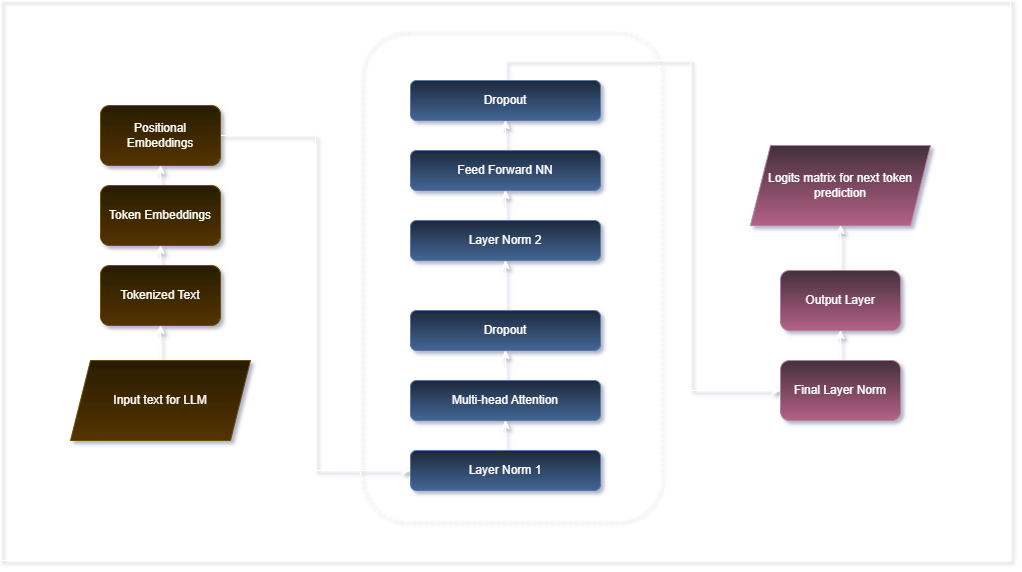

The diagram above was exported from draw.io. Its source (the exported page's mxGraphModel, read from the mxfile embedded in the PNG):
<mxGraphModel dx="1042" dy="574" grid="1" gridSize="10" guides="1" tooltips="1" connect="1" arrows="1" fold="1" page="1" pageScale="1" pageWidth="1500" pageHeight="1000" math="0" shadow="0">
  <root>
    <mxCell id="0" />
    <mxCell id="1" parent="0" />
    <mxCell id="MIzxxIFA9lNvCaC0k6cD-1" value="" style="rounded=0;whiteSpace=wrap;html=1;fillColor=none;" vertex="1" parent="1">
      <mxGeometry x="30" y="20" width="1010" height="560" as="geometry" />
    </mxCell>
    <mxCell id="MIzxxIFA9lNvCaC0k6cD-15" value="" style="rounded=1;whiteSpace=wrap;html=1;dashed=1;fillColor=none;" vertex="1" parent="1">
      <mxGeometry x="390" y="50" width="300" height="490" as="geometry" />
    </mxCell>
    <mxCell id="MIzxxIFA9lNvCaC0k6cD-23" style="edgeStyle=orthogonalEdgeStyle;rounded=0;orthogonalLoop=1;jettySize=auto;html=1;exitX=1;exitY=0.5;exitDx=0;exitDy=0;entryX=0;entryY=0.5;entryDx=0;entryDy=0;" edge="1" parent="1" source="MIzxxIFA9lNvCaC0k6cD-2" target="MIzxxIFA9lNvCaC0k6cD-11">
      <mxGeometry relative="1" as="geometry" />
    </mxCell>
    <mxCell id="MIzxxIFA9lNvCaC0k6cD-2" value="Positional Embeddings" style="rounded=1;whiteSpace=wrap;html=1;fillColor=#fff2cc;gradientColor=#ffd966;strokeColor=#d6b656;" vertex="1" parent="1">
      <mxGeometry x="130" y="125" width="120" height="60" as="geometry" />
    </mxCell>
    <mxCell id="MIzxxIFA9lNvCaC0k6cD-22" style="edgeStyle=orthogonalEdgeStyle;rounded=0;orthogonalLoop=1;jettySize=auto;html=1;exitX=0.5;exitY=0;exitDx=0;exitDy=0;entryX=0.5;entryY=1;entryDx=0;entryDy=0;" edge="1" parent="1" source="MIzxxIFA9lNvCaC0k6cD-3" target="MIzxxIFA9lNvCaC0k6cD-2">
      <mxGeometry relative="1" as="geometry" />
    </mxCell>
    <mxCell id="MIzxxIFA9lNvCaC0k6cD-3" value="Token Embeddings" style="rounded=1;whiteSpace=wrap;html=1;fillColor=#fff2cc;gradientColor=#ffd966;strokeColor=#d6b656;" vertex="1" parent="1">
      <mxGeometry x="130" y="205" width="120" height="60" as="geometry" />
    </mxCell>
    <mxCell id="MIzxxIFA9lNvCaC0k6cD-21" style="edgeStyle=orthogonalEdgeStyle;rounded=0;orthogonalLoop=1;jettySize=auto;html=1;exitX=0.5;exitY=0;exitDx=0;exitDy=0;entryX=0.5;entryY=1;entryDx=0;entryDy=0;" edge="1" parent="1" source="MIzxxIFA9lNvCaC0k6cD-4" target="MIzxxIFA9lNvCaC0k6cD-3">
      <mxGeometry relative="1" as="geometry" />
    </mxCell>
    <mxCell id="MIzxxIFA9lNvCaC0k6cD-4" value="Tokenized Text" style="rounded=1;whiteSpace=wrap;html=1;fillColor=#fff2cc;gradientColor=#ffd966;strokeColor=#d6b656;" vertex="1" parent="1">
      <mxGeometry x="130" y="285" width="120" height="60" as="geometry" />
    </mxCell>
    <mxCell id="MIzxxIFA9lNvCaC0k6cD-25" style="edgeStyle=orthogonalEdgeStyle;rounded=0;orthogonalLoop=1;jettySize=auto;html=1;exitX=0.5;exitY=0;exitDx=0;exitDy=0;entryX=0.5;entryY=1;entryDx=0;entryDy=0;" edge="1" parent="1" source="MIzxxIFA9lNvCaC0k6cD-5" target="MIzxxIFA9lNvCaC0k6cD-6">
      <mxGeometry relative="1" as="geometry" />
    </mxCell>
    <mxCell id="MIzxxIFA9lNvCaC0k6cD-5" value="Multi-head Attention" style="rounded=1;whiteSpace=wrap;html=1;fillColor=#dae8fc;strokeColor=#6c8ebf;gradientColor=#7ea6e0;" vertex="1" parent="1">
      <mxGeometry x="440" y="400" width="190" height="40" as="geometry" />
    </mxCell>
    <mxCell id="MIzxxIFA9lNvCaC0k6cD-26" style="edgeStyle=orthogonalEdgeStyle;rounded=0;orthogonalLoop=1;jettySize=auto;html=1;exitX=0.5;exitY=0;exitDx=0;exitDy=0;entryX=0.5;entryY=1;entryDx=0;entryDy=0;" edge="1" parent="1" source="MIzxxIFA9lNvCaC0k6cD-6" target="MIzxxIFA9lNvCaC0k6cD-7">
      <mxGeometry relative="1" as="geometry" />
    </mxCell>
    <mxCell id="MIzxxIFA9lNvCaC0k6cD-6" value="Dropout" style="rounded=1;whiteSpace=wrap;html=1;fillColor=#dae8fc;strokeColor=#6c8ebf;gradientColor=#7ea6e0;" vertex="1" parent="1">
      <mxGeometry x="440" y="330" width="190" height="40" as="geometry" />
    </mxCell>
    <mxCell id="MIzxxIFA9lNvCaC0k6cD-27" style="edgeStyle=orthogonalEdgeStyle;rounded=0;orthogonalLoop=1;jettySize=auto;html=1;exitX=0.5;exitY=0;exitDx=0;exitDy=0;entryX=0.5;entryY=1;entryDx=0;entryDy=0;" edge="1" parent="1" source="MIzxxIFA9lNvCaC0k6cD-7" target="MIzxxIFA9lNvCaC0k6cD-8">
      <mxGeometry relative="1" as="geometry" />
    </mxCell>
    <mxCell id="MIzxxIFA9lNvCaC0k6cD-7" value="Layer Norm 2" style="rounded=1;whiteSpace=wrap;html=1;fillColor=#dae8fc;strokeColor=#6c8ebf;gradientColor=#7ea6e0;" vertex="1" parent="1">
      <mxGeometry x="440" y="240" width="190" height="40" as="geometry" />
    </mxCell>
    <mxCell id="MIzxxIFA9lNvCaC0k6cD-28" style="edgeStyle=orthogonalEdgeStyle;rounded=0;orthogonalLoop=1;jettySize=auto;html=1;exitX=0.5;exitY=0;exitDx=0;exitDy=0;entryX=0.5;entryY=1;entryDx=0;entryDy=0;" edge="1" parent="1" source="MIzxxIFA9lNvCaC0k6cD-8" target="MIzxxIFA9lNvCaC0k6cD-9">
      <mxGeometry relative="1" as="geometry" />
    </mxCell>
    <mxCell id="MIzxxIFA9lNvCaC0k6cD-8" value="Feed Forward NN" style="rounded=1;whiteSpace=wrap;html=1;fillColor=#dae8fc;strokeColor=#6c8ebf;gradientColor=#7ea6e0;" vertex="1" parent="1">
      <mxGeometry x="440" y="170" width="190" height="40" as="geometry" />
    </mxCell>
    <mxCell id="MIzxxIFA9lNvCaC0k6cD-29" style="edgeStyle=orthogonalEdgeStyle;rounded=0;orthogonalLoop=1;jettySize=auto;html=1;exitX=0.5;exitY=0;exitDx=0;exitDy=0;entryX=0;entryY=0.5;entryDx=0;entryDy=0;" edge="1" parent="1" source="MIzxxIFA9lNvCaC0k6cD-9" target="MIzxxIFA9lNvCaC0k6cD-13">
      <mxGeometry relative="1" as="geometry" />
    </mxCell>
    <mxCell id="MIzxxIFA9lNvCaC0k6cD-9" value="Dropout" style="rounded=1;whiteSpace=wrap;html=1;fillColor=#dae8fc;strokeColor=#6c8ebf;gradientColor=#7ea6e0;" vertex="1" parent="1">
      <mxGeometry x="440" y="100" width="190" height="40" as="geometry" />
    </mxCell>
    <mxCell id="MIzxxIFA9lNvCaC0k6cD-24" style="edgeStyle=orthogonalEdgeStyle;rounded=0;orthogonalLoop=1;jettySize=auto;html=1;exitX=0.5;exitY=0;exitDx=0;exitDy=0;entryX=0.5;entryY=1;entryDx=0;entryDy=0;" edge="1" parent="1" source="MIzxxIFA9lNvCaC0k6cD-11" target="MIzxxIFA9lNvCaC0k6cD-5">
      <mxGeometry relative="1" as="geometry" />
    </mxCell>
    <mxCell id="MIzxxIFA9lNvCaC0k6cD-11" value="Layer Norm 1" style="rounded=1;whiteSpace=wrap;html=1;fillColor=#dae8fc;strokeColor=#6c8ebf;gradientColor=#7ea6e0;" vertex="1" parent="1">
      <mxGeometry x="440" y="470" width="190" height="40" as="geometry" />
    </mxCell>
    <mxCell id="MIzxxIFA9lNvCaC0k6cD-31" style="edgeStyle=orthogonalEdgeStyle;rounded=0;orthogonalLoop=1;jettySize=auto;html=1;exitX=0.5;exitY=0;exitDx=0;exitDy=0;entryX=0.5;entryY=1;entryDx=0;entryDy=0;" edge="1" parent="1" source="MIzxxIFA9lNvCaC0k6cD-12" target="MIzxxIFA9lNvCaC0k6cD-18">
      <mxGeometry relative="1" as="geometry" />
    </mxCell>
    <mxCell id="MIzxxIFA9lNvCaC0k6cD-12" value="Output Layer" style="rounded=1;whiteSpace=wrap;html=1;fillColor=#e6d0de;strokeColor=#996185;gradientColor=#d5739d;" vertex="1" parent="1">
      <mxGeometry x="810" y="290" width="120" height="60" as="geometry" />
    </mxCell>
    <mxCell id="MIzxxIFA9lNvCaC0k6cD-30" style="edgeStyle=orthogonalEdgeStyle;rounded=0;orthogonalLoop=1;jettySize=auto;html=1;exitX=0.5;exitY=0;exitDx=0;exitDy=0;entryX=0.5;entryY=1;entryDx=0;entryDy=0;" edge="1" parent="1" source="MIzxxIFA9lNvCaC0k6cD-13" target="MIzxxIFA9lNvCaC0k6cD-12">
      <mxGeometry relative="1" as="geometry" />
    </mxCell>
    <mxCell id="MIzxxIFA9lNvCaC0k6cD-13" value="Final Layer Norm" style="rounded=1;whiteSpace=wrap;html=1;fillColor=#e6d0de;strokeColor=#996185;gradientColor=#d5739d;" vertex="1" parent="1">
      <mxGeometry x="810" y="380" width="120" height="60" as="geometry" />
    </mxCell>
    <mxCell id="MIzxxIFA9lNvCaC0k6cD-18" value="Logits matrix for next token prediction" style="shape=parallelogram;perimeter=parallelogramPerimeter;whiteSpace=wrap;html=1;fixedSize=1;fillColor=#e6d0de;strokeColor=#996185;gradientColor=#d5739d;" vertex="1" parent="1">
      <mxGeometry x="780" y="165" width="180" height="80" as="geometry" />
    </mxCell>
    <mxCell id="MIzxxIFA9lNvCaC0k6cD-20" style="edgeStyle=orthogonalEdgeStyle;rounded=0;orthogonalLoop=1;jettySize=auto;html=1;exitX=0.5;exitY=0;exitDx=0;exitDy=0;entryX=0.5;entryY=1;entryDx=0;entryDy=0;" edge="1" parent="1" source="MIzxxIFA9lNvCaC0k6cD-19" target="MIzxxIFA9lNvCaC0k6cD-4">
      <mxGeometry relative="1" as="geometry" />
    </mxCell>
    <mxCell id="MIzxxIFA9lNvCaC0k6cD-19" value="Input text for LLM" style="shape=parallelogram;perimeter=parallelogramPerimeter;whiteSpace=wrap;html=1;fixedSize=1;fillColor=#fff2cc;gradientColor=#ffd966;strokeColor=#d6b656;" vertex="1" parent="1">
      <mxGeometry x="100" y="380" width="180" height="80" as="geometry" />
    </mxCell>
  </root>
</mxGraphModel>